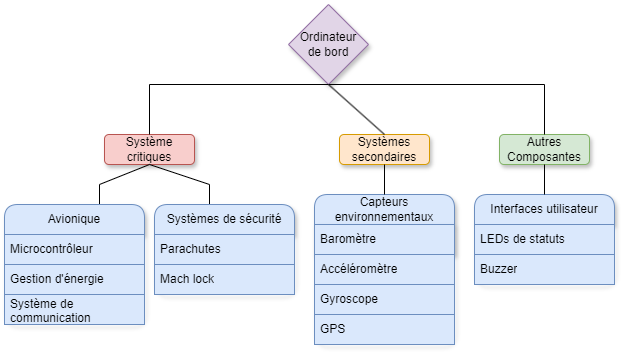

The diagram above was exported from draw.io. Its source (the exported page's mxGraphModel, read from the mxfile embedded in the PNG):
<mxGraphModel dx="1434" dy="778" grid="1" gridSize="10" guides="1" tooltips="1" connect="1" arrows="1" fold="1" page="1" pageScale="1" pageWidth="827" pageHeight="1169" math="0" shadow="0">
  <root>
    <mxCell id="0" />
    <mxCell id="1" parent="0" />
    <mxCell id="ch1s-Thdgy4P488IPyto-3" value="Ordinateur&lt;div&gt;de bord&lt;/div&gt;" style="rhombus;whiteSpace=wrap;html=1;fillColor=#e1d5e7;strokeColor=#9673a6;rounded=0;shadow=1;" parent="1" vertex="1">
      <mxGeometry x="334" y="160" width="80" height="80" as="geometry" />
    </mxCell>
    <mxCell id="ch1s-Thdgy4P488IPyto-9" value="Systèmes secondaires" style="rounded=1;whiteSpace=wrap;html=1;shadow=1;fillColor=#ffe6cc;strokeColor=#d79b00;" parent="1" vertex="1">
      <mxGeometry x="385" y="290" width="90" height="30" as="geometry" />
    </mxCell>
    <mxCell id="ch1s-Thdgy4P488IPyto-10" value="Autres&lt;div&gt;Composantes&lt;/div&gt;" style="rounded=1;whiteSpace=wrap;html=1;shadow=1;fillColor=#d5e8d4;strokeColor=#82b366;" parent="1" vertex="1">
      <mxGeometry x="545" y="290" width="90" height="30" as="geometry" />
    </mxCell>
    <mxCell id="ch1s-Thdgy4P488IPyto-11" value="Système&lt;div&gt;critiques&lt;/div&gt;" style="rounded=1;whiteSpace=wrap;html=1;shadow=1;fillColor=#f8cecc;strokeColor=#b85450;" parent="1" vertex="1">
      <mxGeometry x="150" y="290" width="90" height="30" as="geometry" />
    </mxCell>
    <mxCell id="ch1s-Thdgy4P488IPyto-12" value="" style="endArrow=none;html=1;rounded=0;exitX=0.5;exitY=0;exitDx=0;exitDy=0;entryX=0.5;entryY=1;entryDx=0;entryDy=0;shadow=0;flowAnimation=0;" parent="1" source="ch1s-Thdgy4P488IPyto-11" target="ch1s-Thdgy4P488IPyto-3" edge="1">
      <mxGeometry width="50" height="50" relative="1" as="geometry">
        <mxPoint x="200" y="240" as="sourcePoint" />
        <mxPoint x="320" y="240" as="targetPoint" />
        <Array as="points">
          <mxPoint x="195" y="240" />
        </Array>
      </mxGeometry>
    </mxCell>
    <mxCell id="ch1s-Thdgy4P488IPyto-13" value="" style="endArrow=none;html=1;rounded=0;exitX=0.5;exitY=0;exitDx=0;exitDy=0;entryX=0.5;entryY=1;entryDx=0;entryDy=0;" parent="1" source="ch1s-Thdgy4P488IPyto-10" target="ch1s-Thdgy4P488IPyto-3" edge="1">
      <mxGeometry width="50" height="50" relative="1" as="geometry">
        <mxPoint x="205" y="300" as="sourcePoint" />
        <mxPoint x="330" y="250" as="targetPoint" />
        <Array as="points">
          <mxPoint x="590" y="240" />
        </Array>
      </mxGeometry>
    </mxCell>
    <mxCell id="ch1s-Thdgy4P488IPyto-14" value="" style="endArrow=none;html=1;rounded=0;exitX=0.5;exitY=0;exitDx=0;exitDy=0;entryX=0.5;entryY=1;entryDx=0;entryDy=0;" parent="1" source="ch1s-Thdgy4P488IPyto-9" target="ch1s-Thdgy4P488IPyto-3" edge="1">
      <mxGeometry width="50" height="50" relative="1" as="geometry">
        <mxPoint x="260" y="320" as="sourcePoint" />
        <mxPoint x="320" y="240" as="targetPoint" />
      </mxGeometry>
    </mxCell>
    <mxCell id="ch1s-Thdgy4P488IPyto-18" value="" style="endArrow=none;html=1;rounded=0;entryX=0.5;entryY=1;entryDx=0;entryDy=0;exitX=0.5;exitY=0;exitDx=0;exitDy=0;" parent="1" target="ch1s-Thdgy4P488IPyto-11" edge="1">
      <mxGeometry width="50" height="50" relative="1" as="geometry">
        <mxPoint x="145" y="360" as="sourcePoint" />
        <mxPoint x="170" y="460" as="targetPoint" />
        <Array as="points">
          <mxPoint x="145" y="340" />
        </Array>
      </mxGeometry>
    </mxCell>
    <mxCell id="ch1s-Thdgy4P488IPyto-19" value="" style="endArrow=none;html=1;rounded=0;exitX=0.5;exitY=1;exitDx=0;exitDy=0;entryX=0.5;entryY=0;entryDx=0;entryDy=0;" parent="1" source="ch1s-Thdgy4P488IPyto-11" edge="1">
      <mxGeometry width="50" height="50" relative="1" as="geometry">
        <mxPoint x="290" y="320" as="sourcePoint" />
        <mxPoint x="255" y="360" as="targetPoint" />
        <Array as="points">
          <mxPoint x="255" y="340" />
        </Array>
      </mxGeometry>
    </mxCell>
    <mxCell id="ch1s-Thdgy4P488IPyto-20" value="Avionique" style="swimlane;fontStyle=0;childLayout=stackLayout;horizontal=1;startSize=30;horizontalStack=0;resizeParent=1;resizeParentMax=0;resizeLast=0;collapsible=1;marginBottom=0;whiteSpace=wrap;html=1;rounded=1;shadow=1;fillColor=#dae8fc;strokeColor=#6c8ebf;" parent="1" vertex="1">
      <mxGeometry x="50" y="360" width="140" height="120" as="geometry" />
    </mxCell>
    <mxCell id="ch1s-Thdgy4P488IPyto-21" value="Microcontrôleur" style="text;strokeColor=#6c8ebf;fillColor=#dae8fc;align=left;verticalAlign=middle;spacingLeft=4;spacingRight=4;overflow=hidden;points=[[0,0.5],[1,0.5]];portConstraint=eastwest;rotatable=0;whiteSpace=wrap;html=1;" parent="ch1s-Thdgy4P488IPyto-20" vertex="1">
      <mxGeometry y="30" width="140" height="30" as="geometry" />
    </mxCell>
    <mxCell id="ch1s-Thdgy4P488IPyto-22" value="Gestion d'énergie" style="text;strokeColor=#6c8ebf;fillColor=#dae8fc;align=left;verticalAlign=middle;spacingLeft=4;spacingRight=4;overflow=hidden;points=[[0,0.5],[1,0.5]];portConstraint=eastwest;rotatable=0;whiteSpace=wrap;html=1;" parent="ch1s-Thdgy4P488IPyto-20" vertex="1">
      <mxGeometry y="60" width="140" height="30" as="geometry" />
    </mxCell>
    <mxCell id="ch1s-Thdgy4P488IPyto-23" value="Système de communication" style="text;strokeColor=#6c8ebf;fillColor=#dae8fc;align=left;verticalAlign=middle;spacingLeft=4;spacingRight=4;overflow=hidden;points=[[0,0.5],[1,0.5]];portConstraint=eastwest;rotatable=0;whiteSpace=wrap;html=1;" parent="ch1s-Thdgy4P488IPyto-20" vertex="1">
      <mxGeometry y="90" width="140" height="30" as="geometry" />
    </mxCell>
    <mxCell id="ch1s-Thdgy4P488IPyto-24" value="Systèmes de sécurité" style="swimlane;fontStyle=0;childLayout=stackLayout;horizontal=1;startSize=30;horizontalStack=0;resizeParent=1;resizeParentMax=0;resizeLast=0;collapsible=1;marginBottom=0;whiteSpace=wrap;html=1;rounded=1;shadow=1;fillColor=#dae8fc;strokeColor=#6c8ebf;" parent="1" vertex="1">
      <mxGeometry x="200" y="360" width="140" height="90" as="geometry" />
    </mxCell>
    <mxCell id="ch1s-Thdgy4P488IPyto-25" value="Parachutes" style="text;strokeColor=#6c8ebf;fillColor=#dae8fc;align=left;verticalAlign=middle;spacingLeft=4;spacingRight=4;overflow=hidden;points=[[0,0.5],[1,0.5]];portConstraint=eastwest;rotatable=0;whiteSpace=wrap;html=1;" parent="ch1s-Thdgy4P488IPyto-24" vertex="1">
      <mxGeometry y="30" width="140" height="30" as="geometry" />
    </mxCell>
    <mxCell id="ch1s-Thdgy4P488IPyto-26" value="Mach lock" style="text;strokeColor=#6c8ebf;fillColor=#dae8fc;align=left;verticalAlign=middle;spacingLeft=4;spacingRight=4;overflow=hidden;points=[[0,0.5],[1,0.5]];portConstraint=eastwest;rotatable=0;whiteSpace=wrap;html=1;" parent="ch1s-Thdgy4P488IPyto-24" vertex="1">
      <mxGeometry y="60" width="140" height="30" as="geometry" />
    </mxCell>
    <mxCell id="ch1s-Thdgy4P488IPyto-28" value="Capteurs environnementaux" style="swimlane;fontStyle=0;childLayout=stackLayout;horizontal=1;startSize=30;horizontalStack=0;resizeParent=1;resizeParentMax=0;resizeLast=0;collapsible=1;marginBottom=0;whiteSpace=wrap;html=1;rounded=1;shadow=1;fillColor=#dae8fc;strokeColor=#6c8ebf;" parent="1" vertex="1">
      <mxGeometry x="360" y="350" width="140" height="150" as="geometry">
        <mxRectangle x="360" y="350" width="190" height="30" as="alternateBounds" />
      </mxGeometry>
    </mxCell>
    <mxCell id="ch1s-Thdgy4P488IPyto-29" value="Baromètre" style="text;strokeColor=#6c8ebf;fillColor=#dae8fc;align=left;verticalAlign=middle;spacingLeft=4;spacingRight=4;overflow=hidden;points=[[0,0.5],[1,0.5]];portConstraint=eastwest;rotatable=0;whiteSpace=wrap;html=1;shadow=1;" parent="ch1s-Thdgy4P488IPyto-28" vertex="1">
      <mxGeometry y="30" width="140" height="30" as="geometry" />
    </mxCell>
    <mxCell id="ch1s-Thdgy4P488IPyto-30" value="Accéléromètre" style="text;strokeColor=#6c8ebf;fillColor=#dae8fc;align=left;verticalAlign=middle;spacingLeft=4;spacingRight=4;overflow=hidden;points=[[0,0.5],[1,0.5]];portConstraint=eastwest;rotatable=0;whiteSpace=wrap;html=1;" parent="ch1s-Thdgy4P488IPyto-28" vertex="1">
      <mxGeometry y="60" width="140" height="30" as="geometry" />
    </mxCell>
    <mxCell id="ch1s-Thdgy4P488IPyto-31" value="Gyroscope" style="text;strokeColor=#6c8ebf;fillColor=#dae8fc;align=left;verticalAlign=middle;spacingLeft=4;spacingRight=4;overflow=hidden;points=[[0,0.5],[1,0.5]];portConstraint=eastwest;rotatable=0;whiteSpace=wrap;html=1;" parent="ch1s-Thdgy4P488IPyto-28" vertex="1">
      <mxGeometry y="90" width="140" height="30" as="geometry" />
    </mxCell>
    <mxCell id="ch1s-Thdgy4P488IPyto-42" value="GPS" style="text;strokeColor=#6c8ebf;fillColor=#dae8fc;align=left;verticalAlign=middle;spacingLeft=4;spacingRight=4;overflow=hidden;points=[[0,0.5],[1,0.5]];portConstraint=eastwest;rotatable=0;whiteSpace=wrap;html=1;" parent="ch1s-Thdgy4P488IPyto-28" vertex="1">
      <mxGeometry y="120" width="140" height="30" as="geometry" />
    </mxCell>
    <mxCell id="ch1s-Thdgy4P488IPyto-32" value="Interfaces utilisateur" style="swimlane;fontStyle=0;childLayout=stackLayout;horizontal=1;startSize=30;horizontalStack=0;resizeParent=1;resizeParentMax=0;resizeLast=0;collapsible=1;marginBottom=0;whiteSpace=wrap;html=1;rounded=1;shadow=1;fillColor=#dae8fc;strokeColor=#6c8ebf;" parent="1" vertex="1">
      <mxGeometry x="520" y="350" width="140" height="90" as="geometry" />
    </mxCell>
    <mxCell id="ch1s-Thdgy4P488IPyto-33" value="LEDs de statuts" style="text;strokeColor=#6c8ebf;fillColor=#dae8fc;align=left;verticalAlign=middle;spacingLeft=4;spacingRight=4;overflow=hidden;points=[[0,0.5],[1,0.5]];portConstraint=eastwest;rotatable=0;whiteSpace=wrap;html=1;" parent="ch1s-Thdgy4P488IPyto-32" vertex="1">
      <mxGeometry y="30" width="140" height="30" as="geometry" />
    </mxCell>
    <mxCell id="ch1s-Thdgy4P488IPyto-34" value="Buzzer" style="text;strokeColor=#6c8ebf;fillColor=#dae8fc;align=left;verticalAlign=middle;spacingLeft=4;spacingRight=4;overflow=hidden;points=[[0,0.5],[1,0.5]];portConstraint=eastwest;rotatable=0;whiteSpace=wrap;html=1;" parent="ch1s-Thdgy4P488IPyto-32" vertex="1">
      <mxGeometry y="60" width="140" height="30" as="geometry" />
    </mxCell>
    <mxCell id="ch1s-Thdgy4P488IPyto-38" value="" style="endArrow=none;html=1;rounded=0;exitX=0.5;exitY=1;exitDx=0;exitDy=0;entryX=0.5;entryY=0;entryDx=0;entryDy=0;" parent="1" source="ch1s-Thdgy4P488IPyto-9" target="ch1s-Thdgy4P488IPyto-28" edge="1">
      <mxGeometry width="50" height="50" relative="1" as="geometry">
        <mxPoint x="530" y="320" as="sourcePoint" />
        <mxPoint x="580" y="270" as="targetPoint" />
      </mxGeometry>
    </mxCell>
    <mxCell id="ch1s-Thdgy4P488IPyto-40" value="" style="endArrow=none;html=1;rounded=0;exitX=0.5;exitY=0;exitDx=0;exitDy=0;entryX=0.5;entryY=1;entryDx=0;entryDy=0;" parent="1" source="ch1s-Thdgy4P488IPyto-32" target="ch1s-Thdgy4P488IPyto-10" edge="1">
      <mxGeometry width="50" height="50" relative="1" as="geometry">
        <mxPoint x="530" y="320" as="sourcePoint" />
        <mxPoint x="580" y="270" as="targetPoint" />
      </mxGeometry>
    </mxCell>
  </root>
</mxGraphModel>